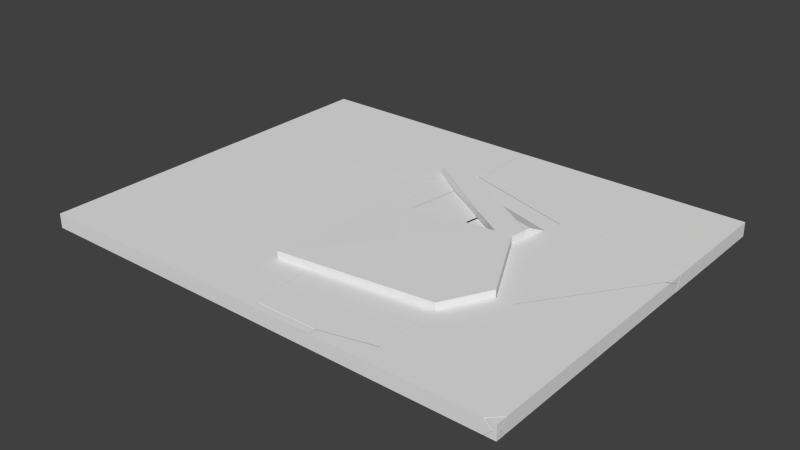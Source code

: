 # Source: DestroyedPlatform.blend  (saved by Blender 2.65.0; exported with 4.5.12 LTS)
import bpy
from mathutils import Matrix  # noqa: F401  (used for matrix-valued properties, if any)

bpy.ops.wm.read_factory_settings(use_empty=True)
scene = bpy.context.scene
scene.name = 'Scene'

# ---- collections
col_collection_1 = bpy.data.collections.new('Collection 1'); scene.collection.children.link(col_collection_1)

# ---- world
world_world = bpy.data.worlds.new('World'); scene.world = world_world
world_world.color = (0.05088, 0.05088, 0.05088)
world_world.use_sun_shadow = False
world_world.sun_shadow_jitter_overblur = 0.0
world_world.cycles.sampling_method = 'MANUAL'
world_world.cycles.sample_map_resolution = 256

# ---- meshes
me_mesh_078 = bpy.data.meshes.new('Mesh.078')
me_mesh_078.from_pydata([(-0.3103, -0.008444, 0.04167), (-0.2991, 0.07818, 0.04171), (-0.3011, 0.06191, -0.008445), (-0.3086, 0.004027, -0.008445), (-0.2676, 0.2162, 0.04177), (-0.2386, 0.3365, -0.008445), (-0.3116, -0.02112, -0.008445), (-0.3118, -0.02105, 0.04167), (-0.2602, 0.2471, 0.04178), (-0.1732, -0.2921, -0.008445), (-0.2423, -0.1571, 0.04159), (-0.2525, 0.2795, 0.0418), (-0.02693, -0.5772, -0.008445), (-0.02287, -0.5849, 0.04142), (-0.2049, 0.4758, -0.002782), (-0.2074, 0.4667, -0.02412), (-0.2283, 0.3785, 0.04178), (-0.2417, 0.3238, 0.04182), (-0.01883, -0.5927, -0.008445), (-0.01881, -0.5927, 0.04142), (-0.1988, 0.4947, 0.04172), (-0.2101, 0.4542, -0.05278), (0.04381, -0.5929, -0.008445), (0.09374, -0.593, 0.04147), (0.2896, -0.3133, 0.04153), (-0.3031, 0.04566, -0.05853), (-0.2106, 0.4517, -0.05851), (0.6441, 0.2676, -0.01025), (0.6441, 0.2568, -0.002722), (0.5902, 0.2587, -0.05814), (0.5778, 0.2409, -0.05815), (0.6208, 0.1602, 0.04164), (-0.3069, 0.01649, -0.05853), (0.6441, 0.2697, -0.005545), (0.6193, 0.1667, 0.04164), (-0.006141, -0.5927, -0.05838), (-0.3114, -0.02119, -0.05853), (0.5887, 0.3047, 0.04165), (0.5912, 0.2933, 0.04166), (-0.01885, -0.5927, -0.05839), (-0.1041, -0.4269, -0.05843), (-0.03099, -0.5695, -0.0584), (-0.2283, 0.3785, 0.04178), (-0.2417, 0.3238, 0.04182), (0.5887, 0.3047, 0.04165), (0.5912, 0.2933, 0.04166), (0.5778, 0.2409, -0.05815), (0.5902, 0.2587, -0.05814), (-0.01881, -0.5927, 0.04142), (0.09374, -0.593, 0.04147), (0.6208, 0.1602, 0.04164), (0.6193, 0.1667, 0.04164), (-0.2101, 0.4542, -0.05278), (-0.2106, 0.4517, -0.05851), (-0.006141, -0.5927, -0.05838), (-0.01885, -0.5927, -0.05839), (-0.2991, 0.07818, 0.04171), (-0.2676, 0.2162, 0.04177), (-0.03099, -0.5695, -0.0584), (0.6441, 0.2676, -0.01025), (0.6441, 0.2568, -0.002722), (-0.3103, -0.008444, 0.04167), (-0.1988, 0.4947, 0.04172), (-0.1041, -0.4269, -0.05843), (-0.3114, -0.02119, -0.05853), (-0.2525, 0.2795, 0.0418), (-0.2602, 0.2471, 0.04178), (-0.3118, -0.02105, 0.04167), (-0.2423, -0.1571, 0.04159), (-0.3031, 0.04566, -0.05853), (-0.3069, 0.01649, -0.05853), (-0.02287, -0.5849, 0.04142), (0.6441, 0.2697, -0.005545), (-0.2049, 0.4758, -0.002782), (-0.2074, 0.4667, -0.02412), (0.2896, -0.3133, 0.04153)], [], [(25, 32, 3, 2), (0, 1, 2, 3), (59, 47, 26, 21, 15, 73, 20, 44, 72), (14, 16, 62), (36, 6, 3, 32), (0, 3, 6, 7), (10, 7, 6, 36, 40, 9), (24, 30, 29, 27, 28, 31), (41, 12, 9, 40), (14, 74, 11, 17, 16), (35, 22, 18, 39), (22, 23, 19, 18), (2, 1, 4, 5), (24, 23, 22, 35, 30), (18, 19, 13, 12, 41, 39), (34, 33, 37, 38), (59, 72, 60), (66, 52, 53, 5, 4), (70, 69, 26, 47, 46, 54, 55, 58, 63, 64), (51, 45, 43, 65, 8, 57, 56, 61, 67, 68, 71, 48, 49, 75, 50), (66, 11, 74, 52), (12, 13, 10, 9), (5, 53, 25, 2), (28, 33, 34, 31), (42, 43, 45, 44, 20)])
_k = set([(0, 1), (0, 7), (1, 4), (4, 66), (7, 10), (8, 57), (8, 65), (10, 13), (11, 17), (11, 66), (13, 19), (14, 62), (14, 74), (15, 21), (15, 73), (16, 17), (16, 62), (19, 23), (20, 42), (20, 73), (21, 26), (23, 24), (24, 31), (25, 32), (25, 53), (26, 69), (27, 28), (27, 29), (28, 33), (29, 30), (30, 35), (31, 34), (32, 36), (33, 37), (34, 38), (35, 39), (36, 40), (37, 38), (39, 41), (40, 41), (42, 43), (43, 65), (44, 45), (44, 72), (45, 51), (46, 47), (46, 54), (47, 59), (48, 49), (48, 71), (49, 75), (50, 51), (50, 75), (52, 53), (52, 74), (54, 55), (55, 58), (56, 57), (56, 61), (58, 63), (59, 60), (60, 72), (61, 67), (63, 64), (64, 70), (67, 68), (68, 71), (69, 70)])
me_mesh_078.attributes.new('sharp_edge', 'BOOLEAN', 'EDGE').data.foreach_set('value', [ (min(e.vertices), max(e.vertices)) in _k for e in me_mesh_078.edges])
me_mesh_078.use_remesh_preserve_volume = False
me_mesh_078.use_remesh_preserve_attributes = False
me_mesh_078.use_mirror_vertex_groups = False
me_mesh_078.update()
me_mesh_077 = bpy.data.meshes.new('Mesh.077')
me_mesh_077.from_pydata([(0.6275, -0.1785, -0.02119), (0.5985, -0.1792, 0.02892), (0.1785, -0.2278, 0.02892), (-0.0455, -0.2565, -0.02149), (-0.07738, -0.2573, 0.02892), (-0.1528, -0.2666, 0.01887), (-0.1472, -0.2682, -0.02153), (-0.1582, 0.276, -0.0156), (-0.1643, 0.2716, 0.007261), (-0.01734, 0.1786, 0.02892), (-0.07246, 0.2283, -0.02151), (-0.208, 0.2014, 0.002645), (-0.1566, 0.2772, -0.02155), (-0.2048, 0.2009, -0.02157), (-0.1528, -0.2666, 0.01887), (-0.1472, -0.2682, -0.02153), (-0.07246, 0.2283, -0.02151), (0.6275, -0.1785, -0.02119), (0.5985, -0.1792, 0.02892), (0.1785, -0.2278, 0.02892), (-0.1582, 0.276, -0.0156), (-0.1643, 0.2716, 0.007261), (-0.0455, -0.2565, -0.02149), (-0.07738, -0.2573, 0.02892), (-0.01734, 0.1786, 0.02892), (-0.1566, 0.2772, -0.02155), (-0.208, 0.2014, 0.002645)], [], [(0, 1, 2, 3), (1, 0, 10, 7, 8, 9), (7, 10, 25), (4, 5, 6, 3, 2), (17, 22, 15, 13, 12, 16), (13, 11, 21, 20, 12), (13, 15, 14, 11), (26, 5, 4, 9, 8), (24, 23, 19, 18)])
_k = set([(0, 3), (0, 10), (1, 2), (1, 9), (2, 4), (3, 6), (4, 9), (5, 6), (5, 26), (7, 8), (7, 25), (8, 26), (10, 25), (11, 14), (11, 21), (12, 16), (12, 20), (14, 15), (15, 22), (16, 17), (17, 22), (18, 19), (18, 24), (19, 23), (20, 21), (23, 24)])
me_mesh_077.attributes.new('sharp_edge', 'BOOLEAN', 'EDGE').data.foreach_set('value', [ (min(e.vertices), max(e.vertices)) in _k for e in me_mesh_077.edges])
me_mesh_077.use_remesh_preserve_volume = False
me_mesh_077.use_remesh_preserve_attributes = False
me_mesh_077.use_mirror_vertex_groups = False
me_mesh_077.update()
me_mesh_003 = bpy.data.meshes.new('Mesh.003')
me_mesh_003.from_pydata([(-0.886, 0.5874, -0.04967), (-0.8865, -0.9208, 0.04994), (-0.8858, 0.5922, 0.0503), (-0.8362, 0.6016, -3.459e-05), (-0.1256, 0.7704, -3.459e-05), (0.6419, 0.9552, 0.05007), (-0.8858, -0.9213, -0.05021), (0.8729, -0.9217, 0.04989), (0.6483, 0.9542, -3.459e-05), (0.6547, 0.9532, -0.05044), (0.7647, 0.01275, -3.459e-05), (0.8863, -0.9208, -0.04966), (0.8734, -0.8712, -3.459e-05), (-0.8362, -0.8712, -3.459e-05)], [], [(0, 1, 2), (11, 7, 6), (9, 11, 6), (7, 11, 10, 5), (5, 2, 1, 7), (7, 1, 6), (0, 9, 6), (1, 0, 6), (0, 2, 5, 4), (9, 0, 4, 5, 8), (10, 11, 9, 8, 5), (13, 12, 10, 8, 4, 3)])
me_mesh_003.use_remesh_preserve_volume = False
me_mesh_003.use_remesh_preserve_attributes = False
me_mesh_003.use_mirror_vertex_groups = False
me_mesh_003.update()
me_mesh_002 = bpy.data.meshes.new('Mesh.002')
me_mesh_002.from_pydata([(0.6609, 0.009372, -0.05023), (-1.063, -0.6444, -0.04981), (0.6361, 0.5085, -0.05036), (0.6553, 0.2802, -3.049e-05), (0.6677, 0.03081, -3.049e-05), (0.4783, -0.2783, -0.0497), (-1.063, 0.508, -0.05003), (0.5758, -0.114, -3.049e-05), (0.6461, 0.4582, -3.049e-05), (0.6509, 0.5083, 0.04972), (0.6745, 0.05227, 0.05022), (0.4719, -0.2774, -3.049e-05), (-0.3033, -0.4616, -3.049e-05), (-1.064, 0.5081, 0.05041), (-1.013, -0.6302, -3.049e-05), (-1.063, -0.6394, 0.04968), (0.4654, -0.2766, 0.05033), (-1.013, 0.4582, -3.049e-05), (0.5758, -0.114, -3.049e-05), (0.4719, -0.2774, -3.049e-05)], [], [(13, 16, 10, 9), (1, 0, 5), (13, 6, 1), (1, 12, 16, 15), (13, 9, 2), (12, 1, 5, 11, 16), (15, 13, 1), (2, 9, 10, 3), (1, 6, 2, 0), (6, 13, 2), (7, 10, 16, 11), (11, 5, 7), (5, 0, 4, 10, 7), (0, 2, 3, 10, 4), (16, 13, 15), (3, 8, 17, 14, 12, 19, 18, 4)])
_k = set([(7, 11), (7, 11), (18, 19)])
me_mesh_002.attributes.new('sharp_edge', 'BOOLEAN', 'EDGE').data.foreach_set('value', [ (min(e.vertices), max(e.vertices)) in _k for e in me_mesh_002.edges])
me_mesh_002.use_remesh_preserve_volume = False
me_mesh_002.use_remesh_preserve_attributes = False
me_mesh_002.use_mirror_vertex_groups = False
me_mesh_002.update()
me_mesh_001 = bpy.data.meshes.new('Mesh.001')
me_mesh_001.from_pydata([(-0.7847, 0.3621, -0.04971), (0.8976, 0.3621, 0.05016), (0.898, 0.3622, -0.04972), (0.898, -0.5361, -0.05046), (-0.7705, 0.3616, 0.05036), (0.8984, -0.4896, 0.04964), (-0.7609, -0.1363, -0.0501), (-0.7752, 0.3119, 1.729e-06), (-0.7656, 0.112, 1.729e-06), (0.848, -0.5006, 1.729e-06), (0.07013, -0.3133, 1.729e-06), (-0.7471, -0.09329, 0.04982), (-0.754, -0.1147, 1.729e-06), (0.848, 0.3119, 1.729e-06), (-0.7656, 0.112, 1.729e-06), (-0.754, -0.1147, 1.729e-06)], [], [(0, 1, 2), (3, 5, 11, 10), (1, 0, 4), (1, 4, 11, 5), (4, 0, 6, 8), (6, 0, 2, 3), (5, 3, 2), (1, 5, 2), (11, 4, 8, 15), (8, 6, 15), (6, 3, 10, 11, 15), (10, 9, 13, 7, 14, 12)])
_k = set([(8, 15), (8, 15), (12, 14)])
me_mesh_001.attributes.new('sharp_edge', 'BOOLEAN', 'EDGE').data.foreach_set('value', [ (min(e.vertices), max(e.vertices)) in _k for e in me_mesh_001.edges])
me_mesh_001.use_remesh_preserve_volume = False
me_mesh_001.use_remesh_preserve_attributes = False
me_mesh_001.use_mirror_vertex_groups = False
me_mesh_001.update()
me_mesh_076 = bpy.data.meshes.new('Mesh.076')
me_mesh_076.from_pydata([(0.425, -0.07045, -0.05394), (0.4252, -0.1213, -0.00395), (-0.08825, -0.2475, -0.00395), (0.4252, 0.02426, -0.00395), (0.425, 0.1532, -0.05395), (-0.3545, -0.2643, -0.05167), (-0.3543, -0.312, -0.004567), (0.1858, -0.2309, 0.04579), (0.06364, -0.2607, 0.04574), (-0.1537, -0.2635, -0.00395), (0.4248, 0.2827, -0.05396), (0.4249, 0.2827, -0.00395), (0.4255, -0.1721, 0.04588), (-0.3665, -0.2622, 0.0456), (0.1584, 0.2499, -0.05408), (-0.1084, 0.217, -0.00395), (0.4255, -0.1043, 0.04588), (-0.4178, 0.1789, 0.01958), (-0.4209, 0.1786, 0.04582), (-0.3733, 0.1845, 0.04581), (-0.415, 0.1792, -0.00395), (-0.4087, 0.1798, -0.05433), (-0.4122, 0.1794, -0.02784), (0.4249, 0.2828, 0.04586), (-0.3604, -0.2635, -0.00395), (0.4255, -0.1721, 0.04588), (0.4255, -0.1043, 0.04588), (0.06364, -0.2607, 0.04574), (-0.3665, -0.2622, 0.0456), (0.1858, -0.2309, 0.04579), (-0.3545, -0.2643, -0.05167), (-0.3543, -0.312, -0.004567), (-0.4178, 0.1789, 0.01958), (-0.4209, 0.1786, 0.04582), (0.425, -0.07045, -0.05394), (0.425, 0.1532, -0.05395), (0.4248, 0.2827, -0.05396), (0.1584, 0.2499, -0.05408), (0.4249, 0.2828, 0.04586), (-0.3733, 0.1845, 0.04581), (-0.4087, 0.1798, -0.05433), (-0.4122, 0.1794, -0.02784)], [], [(16, 38, 39, 18, 13, 8, 29, 12), (30, 0, 1, 25, 7, 2), (5, 6, 13, 18, 17, 22), (41, 32, 20), (23, 11, 10, 14, 15, 19), (22, 21, 5), (19, 15, 14, 40, 41, 20, 32, 33), (28, 31, 27), (3, 4, 10, 11, 23, 26), (0, 4, 3, 26, 25, 1), (7, 27, 31, 30, 2), (5, 21, 37, 36, 35, 34), (3, 11, 15, 20, 24, 9, 2, 1)])
_k = set([(0, 4), (0, 30), (4, 10), (5, 6), (5, 34), (6, 13), (7, 25), (7, 27), (8, 13), (8, 29), (10, 14), (12, 16), (12, 29), (14, 40), (16, 38), (17, 18), (17, 22), (18, 39), (19, 23), (19, 33), (21, 22), (21, 37), (23, 26), (25, 26), (27, 28), (28, 31), (30, 31), (32, 33), (32, 41), (34, 35), (35, 36), (36, 37), (38, 39), (40, 41)])
me_mesh_076.attributes.new('sharp_edge', 'BOOLEAN', 'EDGE').data.foreach_set('value', [ (min(e.vertices), max(e.vertices)) in _k for e in me_mesh_076.edges])
me_mesh_076.use_remesh_preserve_volume = False
me_mesh_076.use_remesh_preserve_attributes = False
me_mesh_076.use_mirror_vertex_groups = False
me_mesh_076.update()
me_mesh_075 = bpy.data.meshes.new('Mesh.075')
me_mesh_075.from_pydata([(0.2889, -0.01809, 0.0121), (0.2619, -0.1237, 0.01216), (0.2829, -0.03638, -0.03097), (0.2601, -0.1304, 0.01217), (0.2378, -0.1237, 0.01217), (0.2416, -0.02601, -0.03009), (-0.5473, 0.1185, 0.0122), (-0.5145, 0.1648, -0.0119), (-0.5114, 0.175, 0.01216), (0.2601, -0.1304, 0.01217), (0.2378, -0.1237, 0.01217), (-0.5473, 0.1185, 0.0122), (0.2829, -0.03638, -0.03097), (0.2416, -0.02601, -0.03009), (0.2889, -0.01809, 0.0121), (0.2619, -0.1237, 0.01216), (-0.5145, 0.1648, -0.0119)], [], [(8, 7, 11), (5, 4, 6, 16), (2, 1, 3), (2, 3, 4, 5), (2, 0, 1), (8, 11, 10, 9, 15, 14), (12, 13, 7, 8, 14)])
_k = set([(0, 1), (0, 2), (1, 3), (2, 5), (3, 4), (4, 6), (5, 16), (6, 16), (7, 11), (7, 13), (9, 10), (9, 15), (10, 11), (12, 13), (12, 14), (14, 15)])
me_mesh_075.attributes.new('sharp_edge', 'BOOLEAN', 'EDGE').data.foreach_set('value', [ (min(e.vertices), max(e.vertices)) in _k for e in me_mesh_075.edges])
me_mesh_075.use_remesh_preserve_volume = False
me_mesh_075.use_remesh_preserve_attributes = False
me_mesh_075.use_mirror_vertex_groups = False
me_mesh_075.update()
me_mesh_074 = bpy.data.meshes.new('Mesh.074')
me_mesh_074.from_pydata([(-0.07046, 0.2714, 0.006737), (-0.1696, 0.3338, -0.05333), (-0.1699, 0.3342, -0.003429), (-0.06788, 0.2697, -0.01837), (0.04137, 0.2007, -0.01837), (0.1683, 0.1207, 0.03199), (0.3448, 0.009294, 0.03191), (0.07379, 0.18, 0.03204), (0.4097, -0.03222, 0.03188), (0.06809, 0.1836, -0.01837), (-0.06589, 0.2683, -0.03807), (-0.1701, -0.2838, 0.007774), (-0.08133, -0.09534, 0.01625), (-0.07737, 0.2613, 0.0103), (-0.1161, 0.1991, 0.006233), (0.004977, -0.2625, -0.01837), (0.3831, -0.2161, 0.0318), (-0.1096, 0.1981, -0.04263), (-0.05428, -0.2698, -0.02623), (-0.1696, -0.2839, -0.04153), (0.01272, -0.2614, 0.03184), (-0.06044, -0.2704, 0.02221), (-0.05861, -0.2702, 0.006854), (-0.05967, -0.2703, 0.01577), (0.1621, -0.2431, 0.03182), (-0.05531, -0.2699, -0.01837), (-0.1128, 0.1986, -0.01837), (0.4097, -0.03222, 0.03188), (0.3831, -0.2161, 0.0318), (0.06809, 0.1836, -0.01837), (0.06809, 0.1836, -0.01837), (0.04137, 0.2007, -0.01837), (0.004977, -0.2625, -0.01837), (0.004977, -0.2625, -0.01837), (0.1621, -0.2431, 0.03182), (0.01272, -0.2614, 0.03184), (-0.05531, -0.2699, -0.01837), (-0.05861, -0.2702, 0.006854), (-0.05967, -0.2703, 0.01577), (0.3448, 0.009294, 0.03191), (0.07379, 0.18, 0.03204), (0.1683, 0.1207, 0.03199)], [], [(10, 17, 26, 3), (26, 17, 18, 25), (11, 19, 18, 15, 23), (24, 23, 22, 36, 32, 16), (12, 14, 26, 25, 37), (23, 24, 20, 21, 11), (41, 6, 31, 10, 1, 2, 0), (38, 21, 12, 37), (32, 9, 8, 16), (11, 2, 1), (19, 11, 1), (3, 26, 14, 13, 0), (31, 29, 10), (20, 40, 0, 2, 11, 21), (31, 6, 8, 9), (5, 7, 35, 34, 28, 27, 39), (15, 18, 19, 1, 10, 29), (26, 25, 33, 30, 4, 3)])
_k = set([(4, 30), (5, 39), (6, 8), (6, 41), (7, 35), (8, 16), (9, 31), (9, 32), (15, 29), (16, 24), (20, 24), (20, 40), (22, 23), (22, 36), (25, 33), (25, 37), (27, 28), (27, 39), (28, 34), (29, 31), (30, 33), (32, 36), (34, 35), (37, 38)])
me_mesh_074.attributes.new('sharp_edge', 'BOOLEAN', 'EDGE').data.foreach_set('value', [ (min(e.vertices), max(e.vertices)) in _k for e in me_mesh_074.edges])
me_mesh_074.use_remesh_preserve_volume = False
me_mesh_074.use_remesh_preserve_attributes = False
me_mesh_074.use_mirror_vertex_groups = False
me_mesh_074.update()
me_mesh_073 = bpy.data.meshes.new('Mesh.073')
me_mesh_073.from_pydata([(0.02678, 0.01231, 0.02668), (0.002034, -0.01208, 0.0266), (0.02678, -0.01209, 0.0266), (-0.02052, -0.0121, 0.003987), (0.02678, 0.06033, -0.02201), (-0.04643, -0.01211, -0.02204), (-0.04221, -0.01212, -0.0178), (0.02679, -0.01215, -0.02201), (0.02678, 0.01231, 0.02668), (0.02678, 0.06033, -0.02201), (-0.02052, -0.0121, 0.003987), (-0.04221, -0.01212, -0.0178), (0.002034, -0.01208, 0.0266), (0.02678, -0.01209, 0.0266), (-0.04643, -0.01211, -0.02204)], [], [(8, 1, 2), (0, 13, 7, 4), (3, 1, 8, 9, 5, 6), (7, 14, 4), (14, 7, 11), (7, 13, 12, 10, 11)])
_k = set([(0, 4), (0, 13), (1, 2), (1, 3), (2, 8), (3, 6), (4, 14), (5, 6), (5, 9), (8, 9), (10, 11), (10, 12), (11, 14), (12, 13)])
me_mesh_073.attributes.new('sharp_edge', 'BOOLEAN', 'EDGE').data.foreach_set('value', [ (min(e.vertices), max(e.vertices)) in _k for e in me_mesh_073.edges])
me_mesh_073.use_remesh_preserve_volume = False
me_mesh_073.use_remesh_preserve_attributes = False
me_mesh_073.use_mirror_vertex_groups = False
me_mesh_073.update()
me_mesh_072 = bpy.data.meshes.new('Mesh.072')
me_mesh_072.from_pydata([(-0.07377, 0.1056, 6.264e-05), (-0.09831, -0.06844, -1.504e-05), (0.1721, -0.03718, -4.764e-05)], [], [(1, 2, 0)])
me_mesh_072.use_remesh_preserve_volume = False
me_mesh_072.use_remesh_preserve_attributes = False
me_mesh_072.use_mirror_vertex_groups = False
me_mesh_072.update()
me_mesh_071 = bpy.data.meshes.new('Mesh.071')
me_mesh_071.from_pydata([(0.2439, -0.04019, 0.04793), (0.2447, -0.06541, 0.04793), (0.2462, -0.06547, -0.0007472), (0.2479, -0.0654, -0.05189), (0.2413, 0.1373, -0.0519), (0.2447, -0.01539, -0.001909), (0.2426, 0.04844, -0.001909), (0.2401, 0.1753, -0.0519), (0.24, 0.1243, -0.001909), (0.24, 0.07344, 0.04792), (-0.1139, -0.01313, 0.04778), (-0.5397, -0.01795, -0.04973), (-0.5394, -0.06503, -0.003523), (-0.3301, -0.01539, -0.001909), (-0.2608, -0.06523, 0.03022), (-0.1139, -0.06527, 0.04779), (-0.5336, -0.06497, -0.05225), (0.2426, 0.04844, -0.001909), (0.24, 0.1243, -0.001909), (0.2413, 0.1373, -0.0519), (0.2401, 0.1753, -0.0519), (-0.1139, -0.01313, 0.04778), (-0.1139, -0.06527, 0.04779), (0.2462, -0.06547, -0.0007472), (0.2479, -0.0654, -0.05189), (-0.5394, -0.06503, -0.003523), (-0.2608, -0.06523, 0.03022), (0.24, 0.07344, 0.04792), (-0.5397, -0.01795, -0.04973), (0.2439, -0.04019, 0.04793), (0.2447, -0.06541, 0.04793)], [], [(2, 3, 4, 6, 0, 1), (10, 9, 8, 7, 11, 12), (9, 0, 6, 8), (4, 7, 8, 6), (10, 12, 14, 15), (22, 26, 23, 30), (24, 23, 26, 25, 16), (19, 24, 16, 28, 20), (28, 16, 25), (5, 17, 18, 13), (29, 27, 21, 22, 30)])
_k = set([(0, 1), (0, 9), (1, 2), (2, 3), (3, 4), (4, 7), (6, 8), (6, 8), (7, 11), (9, 10), (10, 15), (11, 12), (12, 14), (14, 15), (17, 18), (19, 20), (19, 24), (20, 28), (21, 22), (21, 27), (22, 26), (23, 24), (23, 30), (25, 26), (25, 28), (27, 29), (29, 30)])
me_mesh_071.attributes.new('sharp_edge', 'BOOLEAN', 'EDGE').data.foreach_set('value', [ (min(e.vertices), max(e.vertices)) in _k for e in me_mesh_071.edges])
me_mesh_071.use_remesh_preserve_volume = False
me_mesh_071.use_remesh_preserve_attributes = False
me_mesh_071.use_mirror_vertex_groups = False
me_mesh_071.update()
me_mesh_070 = bpy.data.meshes.new('Mesh.070')
me_mesh_070.from_pydata([(-0.02558, 0.1895, -0.01107), (-0.02442, 0.1955, 0.008196), (0.09963, 0.1106, 0.008216), (0.1057, 0.1064, 0.008213), (0.0954, 0.02982, 0.008178), (-0.03986, 0.1666, -0.0126), (-0.03484, 0.1746, -0.01207), (-0.07101, 0.1166, -0.01581), (0.03974, -0.3463, 0.008011), (-0.01533, -0.3531, 0.000762), (-0.03909, -0.1537, -0.006289), (-0.01615, -0.3536, 0.008017), (-0.07425, 0.117, 0.008249), (-0.03986, 0.1666, -0.0126), (-0.03484, 0.1746, -0.01207), (0.0954, 0.02982, 0.008178), (0.03974, -0.3463, 0.008011), (-0.02442, 0.1955, 0.008196), (0.09963, 0.1106, 0.008216), (-0.07101, 0.1166, -0.01581), (-0.03909, -0.1537, -0.006289), (-0.01533, -0.3531, 0.000762), (0.1057, 0.1064, 0.008213), (-0.02558, 0.1895, -0.01107), (-0.01615, -0.3536, 0.008017)], [], [(0, 1, 2, 3), (18, 12, 11, 8, 4, 22), (9, 16, 24), (3, 15, 5, 6, 0), (10, 12, 7), (12, 14, 13, 7), (17, 12, 18), (11, 12, 10, 21), (17, 23, 14, 12), (19, 5, 15, 16, 9, 20)])
_k = set([(0, 1), (0, 6), (1, 2), (2, 3), (3, 15), (4, 8), (4, 22), (5, 6), (5, 19), (7, 10), (7, 13), (8, 11), (9, 20), (9, 24), (10, 21), (11, 21), (13, 14), (14, 23), (15, 16), (16, 24), (17, 18), (17, 23), (18, 22), (19, 20)])
me_mesh_070.attributes.new('sharp_edge', 'BOOLEAN', 'EDGE').data.foreach_set('value', [ (min(e.vertices), max(e.vertices)) in _k for e in me_mesh_070.edges])
me_mesh_070.use_remesh_preserve_volume = False
me_mesh_070.use_remesh_preserve_attributes = False
me_mesh_070.use_mirror_vertex_groups = False
me_mesh_070.update()
me_mesh_069 = bpy.data.meshes.new('Mesh.069')
me_mesh_069.from_pydata([(-0.5914, 0.2586, 0.09654), (-0.5914, -0.662, 0.09714), (0.2305, 0.3638, 0.09742), (-0.03792, 0.3309, 0.09666), (-0.5916, 0.263, 0.02323), (0.6481, -0.2056, 0.09709), (-0.102, 0.3231, 0.04673), (-0.2597, 0.3038, 0.04675), (-0.4818, 0.2764, 0.03779), (-0.4828, 0.2758, 0.04678), (-0.4141, 0.2847, 0.04677), (-0.5913, -0.6625, -0.1039), (0.3557, 0.3661, 0.0973), (0.4766, -0.5302, 0.0968), (0.2303, 0.3631, 0.08157), (-0.03133, 0.3313, 0.04672), (-0.5911, 0.2632, -0.02784), (-0.4799, 0.2767, 0.0217), (-0.3249, -0.6295, -0.0538), (-0.3581, -0.6336, -0.05382), (0.2077, -0.5635, 0.04627), (-0.3616, -0.634, -0.02721), (-0.3703, -0.6348, 0.04633), (-0.3672, -0.6345, 0.01997), (-0.5913, 0.2591, -0.1043), (0.2575, 0.3645, 0.04669), (0.3511, 0.3661, 0.04667), (0.6481, -0.2054, 0.04643), (0.4765, -0.5303, 0.04637), (0.2505, 0.3637, 0.04669), (-0.4311, 0.2828, -0.00344), (-0.4766, 0.2772, -0.00344), (0.4762, -0.5306, -0.1044), (0.4763, -0.5305, -0.05345), (-0.4079, 0.2855, -0.00344), (-0.4754, 0.2773, -0.01243), (-0.472, 0.2765, -0.03761), (-0.4698, 0.2758, -0.05389), (0.3375, 0.3664, -0.104), (-0.2746, 0.2984, -0.0538), (0.3559, 0.3664, -0.1042), (0.2794, 0.3646, -0.00344), (0.3084, 0.3655, -0.05355), (0.6481, -0.2049, -0.06847), (0.6481, -0.2049, -0.05338), (0.633, -0.1756, -0.1039), (0.3421, 0.3663, -0.05353), (0.3559, 0.3663, -0.05353), (0.6474, -0.2059, -0.1036), (0.3466, 0.3662, -0.00344), (0.3558, 0.3662, -0.00344), (0.6481, -0.2051, -0.00344), (0.4764, -0.5304, -0.00344), (-0.05686, -0.5963, -0.00344), (-0.3644, -0.6343, -0.00344), (-0.4191, -0.1914, -0.00344), (-0.4766, 0.2772, -0.00344), (-0.4766, 0.2772, -0.00344), (-0.4754, 0.2773, -0.01243), (-0.4754, 0.2773, -0.01243), (-0.3249, -0.6295, -0.0538), (-0.3581, -0.6336, -0.05382), (-0.3581, -0.6336, -0.05382), (-0.3616, -0.634, -0.02721), (-0.2597, 0.3038, 0.04675), (-0.4141, 0.2847, 0.04677), (-0.3703, -0.6348, 0.04633), (-0.3703, -0.6348, 0.04633), (-0.3672, -0.6345, 0.01997), (-0.472, 0.2765, -0.03761), (0.2077, -0.5635, 0.04627), (0.2077, -0.5635, 0.04627), (0.4765, -0.5303, 0.04637), (0.3421, 0.3663, -0.05353), (0.3559, 0.3663, -0.05353)], [], [(0, 1, 2), (11, 4, 24), (1, 4, 11), (45, 32, 40), (68, 22, 9, 8, 17, 55, 63), (61, 63, 55, 57, 59, 36, 37), (56, 54, 53, 52, 51, 50, 49, 41, 34, 30), (13, 70, 28), (24, 16, 69, 39, 38), (11, 32, 33, 52, 28, 20, 53, 18), (60, 61, 37, 39, 42, 73, 74, 44, 33), (4, 8, 10, 7, 31, 16), (16, 58, 69), (31, 7, 3, 2, 6, 30, 35), (3, 7, 10), (2, 1, 13, 5), (33, 32, 43, 44, 51, 27, 5, 13, 28, 52), (48, 45, 43), (24, 38, 40), (4, 16, 24), (1, 0, 4), (45, 48, 32), (8, 4, 0, 3, 10), (3, 0, 2), (25, 2, 12, 26, 49, 46, 38, 42, 41), (23, 66, 21, 54), (69, 35, 34, 15, 14, 29, 41, 42, 38, 39), (43, 45, 40), (49, 26, 50, 47, 46), (2, 14, 15, 34, 35, 30, 6), (58, 16, 31), (5, 27, 51, 44, 43, 40, 47, 50, 26, 12), (14, 2, 25, 41, 29), (46, 47, 40, 38), (1, 11, 18, 19, 21, 66, 70, 13), (67, 23, 54, 21, 62, 18, 53, 20), (48, 43, 32), (2, 5, 12), (64, 65, 9, 22, 71, 72, 27, 26, 25, 29, 15, 6), (17, 57, 55), (11, 24, 40, 32)])
_k = set([(7, 10), (7, 10), (18, 19), (18, 62), (19, 21), (20, 28), (20, 67), (21, 62), (22, 68), (22, 71), (23, 66), (23, 67), (28, 70), (31, 35), (31, 58), (35, 69), (36, 59), (46, 47), (46, 47), (57, 59), (58, 69), (60, 61), (61, 63), (64, 65), (66, 70), (71, 72), (73, 74)])
me_mesh_069.attributes.new('sharp_edge', 'BOOLEAN', 'EDGE').data.foreach_set('value', [ (min(e.vertices), max(e.vertices)) in _k for e in me_mesh_069.edges])
me_mesh_069.use_remesh_preserve_volume = False
me_mesh_069.use_remesh_preserve_attributes = False
me_mesh_069.use_mirror_vertex_groups = False
me_mesh_069.update()
me_mesh_068 = bpy.data.meshes.new('Mesh.068')
me_mesh_068.from_pydata([(0.02291, -0.08008, 0.009458), (0.001804, -0.08009, 0.00945), (0.02292, 0.007126, -0.03041), (0.02292, 0.02866, -0.0353), (-0.0003212, -0.07123, 0.009448), (-0.012, -0.01849, 0.009441), (-0.007063, 0.04752, -0.009897), (-0.02731, 0.05099, 0.009462), (-0.02969, 0.06184, 0.009457), (-0.01707, 0.004593, 0.009438), (0.02289, 0.04915, 0.009452), (-0.02731, 0.05099, 0.009462), (-0.01707, 0.004593, 0.009438), (0.001804, -0.08009, 0.00945), (-0.0003212, -0.07123, 0.009448), (-0.02969, 0.06184, 0.009457), (-0.012, -0.01849, 0.009441), (0.02292, 0.02866, -0.0353), (-0.007063, 0.04752, -0.009897), (0.02291, -0.08008, 0.009458), (0.02292, 0.007126, -0.03041)], [], [(10, 3, 6, 15), (17, 2, 1, 4), (18, 5, 9, 7, 8), (0, 10, 11, 12, 16, 14, 13), (10, 0, 20, 3), (11, 10, 15), (17, 4, 5, 18), (2, 19, 1)])
_k = set([(0, 13), (0, 20), (1, 4), (1, 19), (2, 17), (2, 19), (3, 6), (3, 20), (4, 5), (5, 9), (6, 15), (7, 8), (7, 9), (8, 18), (11, 12), (11, 15), (12, 16), (13, 14), (14, 16), (17, 18)])
me_mesh_068.attributes.new('sharp_edge', 'BOOLEAN', 'EDGE').data.foreach_set('value', [ (min(e.vertices), max(e.vertices)) in _k for e in me_mesh_068.edges])
me_mesh_068.use_remesh_preserve_volume = False
me_mesh_068.use_remesh_preserve_attributes = False
me_mesh_068.use_mirror_vertex_groups = False
me_mesh_068.update()
me_mesh_067 = bpy.data.meshes.new('Mesh.067')
me_mesh_067.from_pydata([(0.1898, 0.4271, 0.0004027), (0.1898, 0.4339, -0.004339), (0.1654, 0.3217, 0.04977), (0.1382, 0.4254, -0.05002), (0.1402, 0.3573, -0.0003188), (-0.2302, -0.1721, -0.0003188), (-0.04542, 0.02054, 0.0497), (-0.4147, -0.3643, -0.05024), (-0.4577, -0.4258, -0.05026), (-0.4076, -0.4256, -0.0003188), (-0.3574, -0.4254, 0.04959), (0.1898, 0.4175, 0.007015), (0.1898, 0.324, 0.04978), (0.1899, -0.4445, -0.04995), (0.1402, -0.4415, -0.0003188), (0.1899, -0.4412, 0.04981), (0.1898, 0.413, -0.04999), (0.1654, 0.3217, 0.04977), (0.1898, 0.324, 0.04978), (-0.3574, -0.4254, 0.04959), (0.1899, -0.4412, 0.04981), (-0.04542, 0.02054, 0.0497), (0.1898, 0.4339, -0.004339), (0.1382, 0.4254, -0.05002), (-0.4147, -0.3643, -0.05024), (-0.4577, -0.4258, -0.05026), (0.1898, 0.4175, 0.007015), (-0.2302, -0.1721, -0.0003188), (-0.4076, -0.4256, -0.0003188), (0.1899, -0.4445, -0.04995), (0.1898, 0.4271, 0.0004027)], [], [(5, 6, 2, 0, 22, 3, 7), (15, 12, 17, 21, 10), (5, 9, 19, 6), (7, 8, 9, 5), (13, 16, 1, 30, 26, 12, 15), (16, 23, 1), (8, 29, 20, 19, 9), (16, 13, 25, 24, 23), (2, 18, 11), (11, 0, 2), (27, 28, 14, 4)])
_k = set([(0, 11), (0, 22), (1, 23), (1, 30), (2, 6), (2, 18), (3, 7), (3, 22), (5, 9), (5, 9), (6, 19), (7, 8), (8, 29), (10, 15), (10, 21), (11, 18), (12, 17), (12, 26), (13, 15), (13, 25), (17, 21), (19, 20), (20, 29), (23, 24), (24, 25), (26, 30), (27, 28)])
me_mesh_067.attributes.new('sharp_edge', 'BOOLEAN', 'EDGE').data.foreach_set('value', [ (min(e.vertices), max(e.vertices)) in _k for e in me_mesh_067.edges])
me_mesh_067.use_remesh_preserve_volume = False
me_mesh_067.use_remesh_preserve_attributes = False
me_mesh_067.use_mirror_vertex_groups = False
me_mesh_067.update()
me_mesh_066 = bpy.data.meshes.new('Mesh.066')
me_mesh_066.from_pydata([(0.308, 0.1596, -0.01166), (0.2586, 0.1722, -0.01003), (0.2581, 0.06989, 0.03365), (0.2841, 0.0612, 0.03365), (0.2952, 0.1063, -0.01658), (0.3059, 0.1506, -0.03237), (0.2712, 0.00742, 0.03369), (0.2611, -0.03459, 0.03367), (-0.5249, 0.3109, 0.03369), (-0.4896, 0.3609, 0.007756), (0.2534, -0.06582, 0.03365), (0.2798, 0.04372, -0.01658), (0.3026, 0.1387, -0.06012), (0.1484, -0.03411, 0.03369), (0.2098, 0.06492, -0.01658), (0.2618, 0.1489, -0.05922), (-0.02071, 0.01812, 0.03374), (-0.496, 0.3402, -0.04078), (-0.2406, 0.08618, 0.03375), (-0.5365, 0.2829, -0.01102), (-0.2721, 0.09633, 0.03375), (-0.5456, 0.27, -0.004013), (-0.5496, 0.272, 0.03372), (-0.4928, 0.3505, -0.01658), (1.11, -0.0361, -0.01658), (-0.5972, 0.186, -0.01658), (-0.6883, 0.04189, -0.01658), (1.11, -1.784, -0.01658), (-0.4635, -1.784, -0.01658), (0.2618, 0.1489, -0.05922), (-0.496, 0.3402, -0.04078), (0.308, 0.1596, -0.01166), (0.3059, 0.1506, -0.03237), (0.2581, 0.06989, 0.03365), (-0.5249, 0.3109, 0.03369), (0.2586, 0.1722, -0.01003), (-0.4896, 0.3609, 0.007756), (0.2712, 0.00742, 0.03369), (0.2611, -0.03459, 0.03367), (-0.2406, 0.08618, 0.03375), (-0.2721, 0.09633, 0.03375), (-0.5365, 0.2829, -0.01102), (0.2841, 0.0612, 0.03365), (-0.5456, 0.27, -0.004013), (0.1484, -0.03411, 0.03369), (-0.02071, 0.01812, 0.03374), (0.3026, 0.1387, -0.06012), (0.2534, -0.06582, 0.03365), (-0.5496, 0.272, 0.03372)], [], [(0, 1, 2, 3), (11, 12, 5, 4), (28, 27, 24, 23, 25, 26), (44, 10, 7, 6, 16), (2, 1, 9, 8), (0, 3, 37, 38, 4, 5), (29, 12, 11, 14), (14, 11, 47, 13), (21, 20, 22), (20, 21, 41, 18), (23, 17, 19, 43, 48, 34, 36), (6, 42, 33, 34, 48, 40, 39, 16), (4, 38, 47, 11), (32, 46, 15, 17, 23, 36, 35, 31), (41, 30, 29, 14, 13, 45, 18)])
_k = set([(0, 1), (0, 5), (1, 9), (2, 3), (2, 8), (3, 37), (5, 12), (6, 7), (6, 42), (7, 10), (8, 9), (10, 44), (12, 29), (13, 45), (13, 47), (15, 17), (15, 46), (16, 39), (16, 44), (17, 19), (18, 20), (18, 45), (19, 43), (20, 22), (21, 22), (21, 41), (29, 30), (30, 41), (31, 32), (31, 35), (32, 46), (33, 34), (33, 42), (34, 36), (35, 36), (37, 38), (38, 47), (39, 40), (40, 48), (43, 48)])
me_mesh_066.attributes.new('sharp_edge', 'BOOLEAN', 'EDGE').data.foreach_set('value', [ (min(e.vertices), max(e.vertices)) in _k for e in me_mesh_066.edges])
me_mesh_066.use_remesh_preserve_volume = False
me_mesh_066.use_remesh_preserve_attributes = False
me_mesh_066.use_mirror_vertex_groups = False
me_mesh_066.update()
me_mesh_065 = bpy.data.meshes.new('Mesh.065')
me_mesh_065.from_pydata([(0.4777, -0.3169, 0.08925), (0.3521, -0.3189, 0.08984), (0.3519, -0.319, 0.07352), (0.4731, -0.317, 0.03926), (0.3718, -0.3187, 0.03928), (0.4923, -0.2022, 0.08953), (0.1109, -0.1665, 0.09008), (0.1191, -0.1718, 0.03939), (0.4794, -0.3046, 0.03927), (0.4903, -0.2186, 0.03931), (-0.1035, -0.03104, 0.0395), (-0.06508, 0.1578, 0.08991), (0.2525, -0.05585, 0.03943), (-0.2298, 0.04903, 0.03956), (-0.4698, 0.3994, 0.08996), (0.3665, -0.1162, 0.08926), (-0.4694, 0.2302, 0.08963), (-0.4693, 0.2006, 0.004027), (-0.3693, 0.1373, 0.01886), (-0.3682, 0.1437, 0.03954), (-0.2409, 0.05664, 0.03956), (-0.4692, 0.414, 0.03338), (0.008741, 0.1108, 0.03948), (-0.2395, 0.2684, 0.03945), (0.1066, 0.0439, 0.0395), (-0.4696, 0.2003, -0.04689), (-0.3688, 0.137, 0.01358), (-0.3652, 0.1344, -0.02227), (-0.3168, 0.1038, -0.01085), (-0.3664, 0.1352, -0.01085), (-0.2738, 0.2902, 0.02953), (-0.4695, 0.4143, -0.02707), (-0.2748, 0.2908, 0.03944), (-0.3643, 0.1337, -0.03146), (-0.2237, 0.04486, -0.01085), (-0.4694, 0.3846, -0.1113), (-0.271, 0.2883, 0.0005595), (-0.3581, 0.1382, -0.05459), (-0.2614, 0.08427, -0.06127), (0.43, -0.3177, -0.06096), (0.4009, -0.3182, -0.01085), (-0.4688, 0.223, -0.1108), (-0.2744, 0.2689, -0.06129), (-0.2731, 0.277, -0.03577), (-0.3562, 0.1395, -0.06132), (0.459, -0.3173, -0.111), (0.4684, -0.3171, -0.01085), (0.4637, -0.3172, -0.06094), (0.4776, -0.3165, -0.1113), (-0.2297, 0.2383, -0.06127), (0.4777, -0.3166, -0.06094), (0.4777, -0.3167, -0.01085), (0.4843, -0.2676, -0.1111), (0.4863, -0.2513, -0.06093), (0.4826, -0.2799, -0.06093), (0.481, -0.2923, -0.01085), (0.4883, -0.2349, -0.01085), (0.01176, 0.09103, -0.01085), (-0.2716, 0.2848, -0.01085), (-0.3214, 0.2063, -0.01085), (0.4863, -0.2513, -0.06093), (0.4826, -0.2799, -0.06093), (-0.2298, 0.04903, 0.03956), (-0.2409, 0.05664, 0.03956), (-0.2409, 0.05664, 0.03956), (-0.3682, 0.1437, 0.03954), (-0.3682, 0.1437, 0.03954), (0.008741, 0.1108, 0.03948), (-0.2395, 0.2684, 0.03945), (-0.2614, 0.08427, -0.06127), (0.43, -0.3177, -0.06096), (0.481, -0.2923, -0.01085), (0.4883, -0.2349, -0.01085), (0.4883, -0.2349, -0.01085), (0.4794, -0.3046, 0.03927), (0.4903, -0.2186, 0.03931), (0.1191, -0.1718, 0.03939), (-0.1035, -0.03104, 0.0395), (0.01176, 0.09103, -0.01085), (-0.3693, 0.1373, 0.01886)], [], [(0, 1, 2), (35, 14, 31), (16, 6, 14), (41, 25, 35), (48, 45, 41), (2, 1, 6), (48, 41, 35), (45, 39, 69), (11, 15, 67, 23), (50, 51, 3, 46, 47, 45, 48), (30, 31, 21, 11, 23), (16, 17, 18, 66, 64, 62, 6), (37, 25, 41, 45, 69), (14, 21, 31), (6, 11, 14), (1, 0, 5), (25, 14, 35), (74, 9, 12, 24, 20, 13, 10, 76, 4, 3), (48, 52, 54, 71, 8, 0, 3, 51, 50), (25, 16, 14), (8, 71, 72, 75), (71, 54, 53, 56), (54, 52, 53), (5, 0, 8, 75), (27, 29, 59, 43, 42, 44, 37, 33), (5, 11, 6, 1), (62, 18, 17, 25, 27, 28, 77, 6), (36, 31, 30, 23, 67), (5, 15, 11), (18, 62, 63, 19), (38, 44, 42, 49, 60, 61, 50, 47, 70), (52, 48, 35), (17, 16, 25), (11, 21, 14), (46, 3, 0, 2, 4, 40, 39, 45, 47), (57, 56, 53, 52, 35, 49), (69, 39, 40, 4, 2, 7, 34, 33, 25, 37), (6, 77, 7, 2), (12, 5, 75, 72, 57), (26, 59, 29), (36, 43, 59, 26, 79, 65, 32, 30), (33, 34, 7, 77, 28, 27, 25), (36, 67, 15, 5, 12, 57, 49, 35, 31), (78, 58, 59, 29, 28, 34, 40, 46, 51, 55, 73), (32, 65, 20, 24, 22, 68)])
_k = set([(7, 77), (7, 77), (8, 75), (8, 75), (9, 74), (10, 76), (13, 20), (18, 19), (18, 66), (19, 63), (20, 65), (22, 68), (23, 67), (23, 67), (38, 70), (39, 69), (39, 69), (53, 54), (53, 54), (55, 73), (56, 57), (56, 71), (57, 72), (60, 61), (62, 63), (62, 64), (64, 66), (65, 79), (71, 72), (73, 78)])
me_mesh_065.attributes.new('sharp_edge', 'BOOLEAN', 'EDGE').data.foreach_set('value', [ (min(e.vertices), max(e.vertices)) in _k for e in me_mesh_065.edges])
me_mesh_065.use_remesh_preserve_volume = False
me_mesh_065.use_remesh_preserve_attributes = False
me_mesh_065.use_mirror_vertex_groups = False
me_mesh_065.update()
me_mesh_064 = bpy.data.meshes.new('Mesh.064')
me_mesh_064.from_pydata([(-0.5354, 0.2761, -0.07608), (-0.5361, 0.2763, -0.003457), (-0.5359, 0.2204, -0.07574), (-0.5357, 0.2501, 0.006899), (0.01021, 0.2763, -0.07617), (0.3122, -0.288, 0.1252), (0.4354, -0.3259, 0.1253), (0.4265, -0.3663, 0.1253), (0.5412, 0.1121, -0.07567), (0.4176, -0.431, -0.07562)], [], [(7, 2, 9), (9, 0, 4), (3, 5, 1), (7, 9, 8), (7, 6, 5), (8, 9, 4), (2, 3, 1), (6, 7, 8), (1, 8, 4), (2, 1, 0), (6, 8, 1), (0, 1, 4), (9, 2, 0), (5, 6, 1), (7, 5, 3, 2)])
me_mesh_064.use_remesh_preserve_volume = False
me_mesh_064.use_remesh_preserve_attributes = False
me_mesh_064.use_mirror_vertex_groups = False
me_mesh_064.update()
me_mesh_063 = bpy.data.meshes.new('Mesh.063')
me_mesh_063.from_pydata([(1.113, 0.4683, 0.0), (-0.489, 0.8549, 0.0), (-0.5935, 0.6904, 0.0), (-0.6846, 0.5463, 0.0), (1.113, -1.28, 0.0), (-0.4598, -1.28, 0.0)], [], [(0, 1, 2, 3, 5, 4)])
me_mesh_063.use_remesh_preserve_volume = False
me_mesh_063.use_remesh_preserve_attributes = False
me_mesh_063.use_mirror_vertex_groups = False
me_mesh_063.update()
me_mesh_062 = bpy.data.meshes.new('Mesh.062')
me_mesh_062.from_pydata([(-0.1433, 0.02625, 0.0137), (0.1935, 0.02771, 0.01384), (-0.1922, 0.02606, 0.01371), (-0.1716, -0.02169, -0.03415), (-0.1806, -0.02168, -0.03413), (0.2292, 0.02778, 0.01385), (0.2297, 0.02281, 0.01385), (-0.09524, -0.02174, -0.02514), (0.2287, -0.0219, 0.01385), (0.08807, -0.02187, -0.003072), (-0.1863, -0.02174, 0.01369), (-0.1716, -0.02169, -0.03415), (-0.1806, -0.02168, -0.03413), (0.1935, 0.02771, 0.01384), (0.2292, 0.02778, 0.01385), (0.2287, -0.0219, 0.01385), (0.08807, -0.02187, -0.003072), (-0.1922, 0.02606, 0.01371), (-0.1433, 0.02625, 0.0137), (0.2297, 0.02281, 0.01385), (-0.09524, -0.02174, -0.02514)], [], [(10, 4, 3, 20, 16), (5, 6, 7, 11), (6, 15, 9, 7), (8, 10, 16), (4, 10, 2), (11, 12, 1, 5), (10, 8, 19, 14, 13, 0, 2), (17, 18, 1, 12)])
_k = set([(0, 2), (0, 13), (1, 5), (1, 18), (2, 4), (3, 4), (3, 20), (5, 6), (6, 15), (7, 9), (7, 11), (8, 16), (8, 19), (9, 15), (11, 12), (12, 17), (13, 14), (14, 19), (16, 20), (17, 18)])
me_mesh_062.attributes.new('sharp_edge', 'BOOLEAN', 'EDGE').data.foreach_set('value', [ (min(e.vertices), max(e.vertices)) in _k for e in me_mesh_062.edges])
me_mesh_062.use_remesh_preserve_volume = False
me_mesh_062.use_remesh_preserve_attributes = False
me_mesh_062.use_mirror_vertex_groups = False
me_mesh_062.update()
me_mesh_061 = bpy.data.meshes.new('Mesh.061')
me_mesh_061.from_pydata([(0.4853, -0.333, 0.04998), (0.4498, -0.3959, 0.02228), (0.472, -0.3959, 0.0001774), (0.4988, -0.3694, 0.0002005), (0.4988, -0.3197, 0.04999), (0.4217, -0.3958, 0.04996), (0.4498, -0.3959, -0.02233), (0.4846, -0.3346, -0.04978), (0.4988, -0.3205, -0.04978), (0.4222, -0.3959, -0.04981), (0.4266, -0.3959, -0.04536), (-0.2505, 0.365, -0.0001786), (-0.3364, 0.2021, -0.0001786), (-0.3363, 0.2022, 0.04963), (-0.208, 0.4456, 0.04967), (-0.1646, 0.5276, 0.04969), (-0.1646, 0.5277, -0.0001786), (-0.3367, -0.1667, 0.04965), (-0.3367, -0.04486, -0.0001786), (-0.1007, 0.5277, -0.0001786), (-0.05061, 0.5277, 0.04973), (-0.3367, -0.1967, -0.0001786), (-0.3367, -0.2435, 0.04965), (-0.3366, -0.2044, -0.0001786), (-0.3365, -0.2551, 0.04965), (0.1911, 0.5193, -0.0001786), (0.3691, 0.5157, 0.0499), (-0.3344, -0.2802, -0.0001786), (-0.3332, -0.3686, 0.04966), (0.4987, 0.5119, 0.04995), (0.449, 0.5118, -0.0001786), (0.4987, 0.5088, -0.04981), (0.01388, 0.523, -0.05004), (-0.3308, -0.3956, 0.0008964), (-0.3324, -0.3955, 0.04966), (-0.3356, -0.1915, -0.05017), (-0.3291, -0.3955, -0.05016), (-0.3323, -0.3455, -0.0001786), (-0.3367, -0.1535, -0.05017), (-0.1509, 0.5277, -0.05012), (-0.1645, 0.5277, -0.05012), (-0.3367, 0.07738, -0.05018), (-0.2932, 0.2843, -0.05017), (-0.3366, 0.202, -0.05019), (0.449, -0.3455, -0.0001786), (-0.1509, 0.5277, -0.05012), (-0.1645, 0.5277, -0.05012), (-0.3367, -0.2435, 0.04965), (-0.3365, -0.2551, 0.04965), (-0.3363, 0.2022, 0.04963), (-0.208, 0.4456, 0.04967), (0.4846, -0.3346, -0.04978), (0.4988, -0.3205, -0.04978), (0.4988, -0.3694, 0.0002005), (0.4988, -0.3197, 0.04999), (0.4222, -0.3959, -0.04981), (0.4266, -0.3959, -0.04536), (-0.3332, -0.3686, 0.04966), (-0.3367, -0.1667, 0.04965), (-0.3356, -0.1915, -0.05017), (-0.3291, -0.3955, -0.05016), (-0.1646, 0.5276, 0.04969), (-0.3367, 0.07738, -0.05018), (-0.3366, 0.202, -0.05019), (-0.05061, 0.5277, 0.04973), (0.01388, 0.523, -0.05004), (-0.3367, -0.1535, -0.05017), (0.4853, -0.333, 0.04998), (0.4217, -0.3958, 0.04996), (-0.3324, -0.3955, 0.04966), (0.4498, -0.3959, 0.02228), (0.472, -0.3959, 0.0001774), (0.3691, 0.5157, 0.0499), (0.4987, 0.5119, 0.04995), (-0.1646, 0.5277, -0.0001786), (-0.1646, 0.5277, -0.0001786), (-0.1007, 0.5277, -0.0001786), (0.4987, 0.5088, -0.04981), (-0.3308, -0.3956, 0.0008964), (-0.2932, 0.2843, -0.05017), (0.4498, -0.3959, -0.02233), (-0.3364, 0.2021, -0.0001786), (-0.3367, -0.04486, -0.0001786), (-0.3367, -0.04486, -0.0001786), (-0.2505, 0.365, -0.0001786), (-0.3367, -0.1967, -0.0001786), (-0.3367, -0.1967, -0.0001786), (-0.3366, -0.2044, -0.0001786)], [], [(4, 3, 8, 31, 73), (35, 36, 33, 69, 28, 27), (6, 10, 9, 51), (29, 77, 32, 25, 26), (1, 0, 68), (46, 42, 84, 16), (74, 84, 14, 15), (42, 43, 81, 13, 14, 84), (27, 28, 24, 87, 38, 35), (81, 43, 41, 82), (13, 81, 18, 17), (7, 55, 60, 59, 66, 62, 63, 79, 40, 39, 65, 31, 8), (22, 85, 87, 24), (17, 18, 85, 22), (45, 46, 16, 19), (19, 74, 15, 20), (53, 2, 6, 51, 52), (2, 53, 54, 0, 1), (82, 41, 38, 21), (21, 38, 87), (32, 45, 19, 20, 26, 25), (5, 34, 78, 56, 80, 71, 70), (4, 73, 72, 64, 61, 50, 49, 58, 47, 48, 57, 34, 5, 67), (78, 60, 55, 56), (44, 30, 25, 76, 75, 11, 12, 83, 86, 23, 27, 37)])
_k = set([(0, 54), (0, 68), (1, 2), (1, 68), (2, 6), (3, 4), (3, 8), (4, 67), (5, 67), (5, 70), (6, 10), (7, 8), (7, 55), (9, 10), (9, 51), (11, 75), (12, 83), (13, 14), (13, 17), (14, 15), (15, 20), (16, 19), (16, 84), (17, 22), (18, 81), (18, 85), (19, 74), (20, 26), (21, 82), (21, 87), (22, 24), (23, 86), (24, 28), (26, 29), (28, 69), (29, 77), (31, 65), (31, 73), (32, 45), (32, 77), (33, 36), (33, 69), (34, 57), (34, 78), (35, 36), (35, 38), (38, 41), (39, 40), (39, 65), (40, 79), (41, 43), (42, 43), (42, 46), (45, 46), (47, 48), (47, 58), (48, 57), (49, 50), (49, 58), (50, 61), (51, 52), (52, 53), (53, 54), (55, 56), (56, 80), (59, 60), (59, 66), (60, 78), (61, 64), (62, 63), (62, 66), (63, 79), (64, 72), (70, 71), (71, 80), (72, 73), (74, 84), (75, 76), (81, 82), (83, 86), (85, 87)])
me_mesh_061.attributes.new('sharp_edge', 'BOOLEAN', 'EDGE').data.foreach_set('value', [ (min(e.vertices), max(e.vertices)) in _k for e in me_mesh_061.edges])
me_mesh_061.use_remesh_preserve_volume = False
me_mesh_061.use_remesh_preserve_attributes = False
me_mesh_061.use_mirror_vertex_groups = False
me_mesh_061.update()
me_mesh_060 = bpy.data.meshes.new('Mesh.060')
me_mesh_060.from_pydata([(0.01638, 0.007966, -0.02448), (-0.008178, -0.01626, -0.02433), (-0.05732, -0.01618, 0.02439), (0.01636, 0.05697, 0.02442), (0.01638, -0.01627, -0.02443), (0.01637, -0.01621, 0.02442), (-0.008178, -0.01626, -0.02433), (0.01638, -0.01627, -0.02443), (0.01638, 0.007966, -0.02448), (0.01636, 0.05697, 0.02442), (-0.05732, -0.01618, 0.02439)], [], [(5, 4, 0, 3), (1, 8, 7), (10, 9, 8, 1), (5, 2, 6, 4), (3, 2, 5)])
_k = set([(0, 3), (0, 4), (1, 7), (1, 10), (2, 3), (2, 6), (4, 6), (7, 8), (8, 9), (9, 10)])
me_mesh_060.attributes.new('sharp_edge', 'BOOLEAN', 'EDGE').data.foreach_set('value', [ (min(e.vertices), max(e.vertices)) in _k for e in me_mesh_060.edges])
me_mesh_060.use_remesh_preserve_volume = False
me_mesh_060.use_remesh_preserve_attributes = False
me_mesh_060.use_mirror_vertex_groups = False
me_mesh_060.update()

# ---- objects
ob_plane_cell_cell_018 = bpy.data.objects.new('Plane_cell_cell.018', me_mesh_078)
ob_plane_cell_cell_017 = bpy.data.objects.new('Plane_cell_cell.017', me_mesh_077)
ob_plane_cell_003 = bpy.data.objects.new('Plane_cell.003', me_mesh_003)
ob_plane_cell_002 = bpy.data.objects.new('Plane_cell.002', me_mesh_002)
ob_plane_cell_001 = bpy.data.objects.new('Plane_cell.001', me_mesh_001)
ob_plane_cell_cell_016 = bpy.data.objects.new('Plane_cell_cell.016', me_mesh_076)
ob_plane_cell_cell_015 = bpy.data.objects.new('Plane_cell_cell.015', me_mesh_075)
ob_plane_cell_cell_014 = bpy.data.objects.new('Plane_cell_cell.014', me_mesh_074)
ob_plane_cell_cell_013 = bpy.data.objects.new('Plane_cell_cell.013', me_mesh_073)
ob_plane_cell_cell_012 = bpy.data.objects.new('Plane_cell_cell.012', me_mesh_072)
ob_plane_cell_cell_011 = bpy.data.objects.new('Plane_cell_cell.011', me_mesh_071)
ob_plane_cell_cell_010 = bpy.data.objects.new('Plane_cell_cell.010', me_mesh_070)
ob_plane_cell_cell_009 = bpy.data.objects.new('Plane_cell_cell.009', me_mesh_069)
ob_plane_cell_cell_008 = bpy.data.objects.new('Plane_cell_cell.008', me_mesh_068)
ob_plane_cell_cell_007 = bpy.data.objects.new('Plane_cell_cell.007', me_mesh_067)
ob_plane_cell_cell_006 = bpy.data.objects.new('Plane_cell_cell.006', me_mesh_066)
ob_plane_cell_cell_005 = bpy.data.objects.new('Plane_cell_cell.005', me_mesh_065)
ob_plane_cell_cell_004 = bpy.data.objects.new('Plane_cell_cell.004', me_mesh_064)
ob_plane_cell_cell_003 = bpy.data.objects.new('Plane_cell_cell.003', me_mesh_063)
ob_plane_cell_cell_002 = bpy.data.objects.new('Plane_cell_cell.002', me_mesh_062)
ob_plane_cell_cell_001 = bpy.data.objects.new('Plane_cell_cell.001', me_mesh_061)
ob_plane_cell_cell = bpy.data.objects.new('Plane_cell_cell', me_mesh_060)

# ---- transforms, parenting, visibility, modifiers, constraints
ob_plane_cell_cell_018.location = (1.048, 0.1862, 0.008445)
ob_plane_cell_cell_018.lineart.crease_threshold = 0.0
ob_plane_cell_cell_017.location = (0.05605, 0.3427, -0.02892)
ob_plane_cell_cell_017.lineart.crease_threshold = 0.0
ob_plane_cell_003.location = (-0.8063, -0.4105, 3.459e-05)
ob_plane_cell_003.lineart.crease_threshold = 0.0
ob_plane_cell_002.location = (-0.629, 0.8235, 3.049e-05)
ob_plane_cell_002.lineart.crease_threshold = 0.0
ob_plane_cell_001.location = (0.7945, 0.9698, -1.729e-06)
ob_plane_cell_001.lineart.crease_threshold = 0.0
ob_plane_cell_cell_016.location = (0.4296, -1.018, 0.00395)
ob_plane_cell_cell_016.lineart.crease_threshold = 0.0
ob_plane_cell_cell_015.location = (0.558, 0.6996, 0.03806)
ob_plane_cell_cell_015.lineart.crease_threshold = 0.0
ob_plane_cell_cell_014.location = (-0.04271, 0.346, 0.01837)
ob_plane_cell_cell_014.lineart.crease_threshold = 0.0
ob_plane_cell_cell_013.location = (1.665, -1.32, -0.02758)
ob_plane_cell_cell_013.lineart.crease_threshold = 0.0
ob_plane_cell_cell_012.location = (0.4535, 0.2, 0.05018)
ob_plane_cell_cell_012.lineart.crease_threshold = 0.0
ob_plane_cell_cell_011.location = (0.615, -1.266, 0.001909)
ob_plane_cell_cell_011.lineart.crease_threshold = 0.0
ob_plane_cell_cell_010.location = (-0.08809, 0.4285, 0.0422)
ob_plane_cell_cell_010.lineart.crease_threshold = 0.0
ob_plane_cell_cell_009.location = (0.3788, -0.2025, 0.00344)
ob_plane_cell_cell_009.lineart.crease_threshold = 0.0
ob_plane_cell_cell_008.location = (1.669, 0.4284, 0.04064)
ob_plane_cell_cell_008.lineart.crease_threshold = 0.0
ob_plane_cell_cell_007.location = (1.502, 0.01888, 0.0003187)
ob_plane_cell_cell_007.lineart.crease_threshold = 0.0
ob_plane_cell_cell_006.location = (0.5328, 0.5027, 0.01658)
ob_plane_cell_cell_006.lineart.crease_threshold = 0.0
ob_plane_cell_cell_005.location = (0.257, 0.4823, 0.01085)
ob_plane_cell_cell_005.lineart.crease_threshold = 0.0
ob_plane_cell_cell_004.location = (0.3234, 0.6486, -0.0247)
ob_plane_cell_cell_004.lineart.crease_threshold = 0.0
ob_plane_cell_cell_003.location = (0.529, -0.001751, -2.98e-08)
ob_plane_cell_cell_003.lineart.crease_threshold = 0.0
ob_plane_cell_cell_002.location = (0.2557, -1.31, 0.03584)
ob_plane_cell_cell_002.lineart.crease_threshold = 0.0
ob_plane_cell_cell_001.location = (1.193, -0.9362, 0.0001786)
ob_plane_cell_cell_001.lineart.crease_threshold = 0.0
ob_plane_cell_cell.location = (1.676, -1.316, 0.02575)
ob_plane_cell_cell.lineart.crease_threshold = 0.0

# ---- collection membership
col_collection_1.objects.link(ob_plane_cell_cell_018)
col_collection_1.objects.link(ob_plane_cell_cell_017)
col_collection_1.objects.link(ob_plane_cell_003)
col_collection_1.objects.link(ob_plane_cell_002)
col_collection_1.objects.link(ob_plane_cell_001)
col_collection_1.objects.link(ob_plane_cell_cell_016)
col_collection_1.objects.link(ob_plane_cell_cell_015)
col_collection_1.objects.link(ob_plane_cell_cell_014)
col_collection_1.objects.link(ob_plane_cell_cell_013)
col_collection_1.objects.link(ob_plane_cell_cell_012)
col_collection_1.objects.link(ob_plane_cell_cell_011)
col_collection_1.objects.link(ob_plane_cell_cell_010)
col_collection_1.objects.link(ob_plane_cell_cell_009)
col_collection_1.objects.link(ob_plane_cell_cell_008)
col_collection_1.objects.link(ob_plane_cell_cell_007)
col_collection_1.objects.link(ob_plane_cell_cell_006)
col_collection_1.objects.link(ob_plane_cell_cell_005)
col_collection_1.objects.link(ob_plane_cell_cell_004)
col_collection_1.objects.link(ob_plane_cell_cell_003)
col_collection_1.objects.link(ob_plane_cell_cell_002)
col_collection_1.objects.link(ob_plane_cell_cell_001)
col_collection_1.objects.link(ob_plane_cell_cell)

# ---- scene / render settings (as saved in the file)
scene.frame_start = 1; scene.frame_end = 250; scene.frame_set(1)
scene.render.engine = 'BLENDER_EEVEE_NEXT'
scene.render.image_settings.color_mode = 'RGB'
scene.render.image_settings.compression = 90
scene.render.resolution_percentage = 50
scene.render.dither_intensity = 0.0
scene.render.bake_margin = 2
scene.render.bake_bias = 0.0
scene.cycles.use_denoising = False
scene.cycles.samples = 10
scene.cycles.sampling_pattern = 'TABULATED_SOBOL'
scene.cycles.light_sampling_threshold = 0.0
scene.cycles.use_adaptive_sampling = False
scene.cycles.use_light_tree = False
scene.cycles.blur_glossy = 0.0
scene.cycles.volume_bounces = 1
scene.cycles.pixel_filter_type = 'GAUSSIAN'
scene.cycles.sample_clamp_indirect = 0.0
scene.view_settings.view_transform = 'Standard'
bpy.context.view_layer.update()

# ---- added for rendering (the .blend has no active camera and no usable light): camera, sun
cam_auto = bpy.data.cameras.new('AutoCamera')
cam_auto.lens = 50.0
cam_auto.sensor_width = 36.0
cam_auto.clip_end = 1000.0
ob_auto_camera = bpy.data.objects.new('AutoCamera', cam_auto)
scene.collection.objects.link(ob_auto_camera)
ob_auto_camera.location = (3.99051, -4.78863, 3.19236)
ob_auto_camera.rotation_euler = (1.09748, -7.21219e-08, 0.694738)
scene.camera = ob_auto_camera
light_auto_sun = bpy.data.lights.new('AutoSun', 'SUN')
light_auto_sun.energy = 3.0
light_auto_sun.angle = 0.0523599
ob_auto_sun = bpy.data.objects.new('AutoSun', light_auto_sun)
scene.collection.objects.link(ob_auto_sun)
ob_auto_sun.rotation_euler = (0.872665, 0.174533, 0.523599)
bpy.context.view_layer.update()
